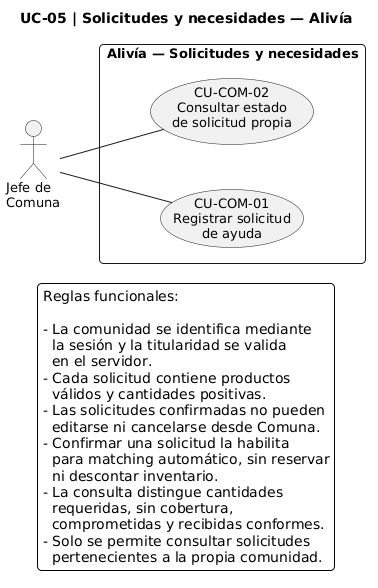

The diagram above was rendered by PlantUML. Its source (embedded in the PNG):
@startuml
title UC-05 | Solicitudes y necesidades — Alivía

left to right direction

skinparam backgroundColor white
skinparam shadowing false
skinparam defaultFontName Arial
skinparam defaultFontSize 13
skinparam monochrome true
skinparam packageStyle rectangle
skinparam nodesep 45
skinparam ranksep 55
skinparam roundCorner 8

' ==========================================
' ACTOR
' ==========================================

actor "Jefe de\nComuna" as COM

' ==========================================
' CASOS DE USO
' ==========================================

rectangle "Alivía — Solicitudes y necesidades" {

  usecase "CU-COM-01\nRegistrar solicitud\nde ayuda" as COM01

  usecase "CU-COM-02\nConsultar estado\nde solicitud propia" as COM02

}

' ==========================================
' ASOCIACIONES
' ==========================================

COM -- COM01
COM -- COM02

' ==========================================
' REGLAS PRINCIPALES
' ==========================================

legend bottom
  Reglas funcionales:

  - La comunidad se identifica mediante
    la sesión y la titularidad se valida
    en el servidor.
  - Cada solicitud contiene productos
    válidos y cantidades positivas.
  - Las solicitudes confirmadas no pueden
    editarse ni cancelarse desde Comuna.
  - Confirmar una solicitud la habilita
    para matching automático, sin reservar
    ni descontar inventario.
  - La consulta distingue cantidades
    requeridas, sin cobertura,
    comprometidas y recibidas conformes.
  - Solo se permite consultar solicitudes
    pertenecientes a la propia comunidad.
endlegend
@enduml